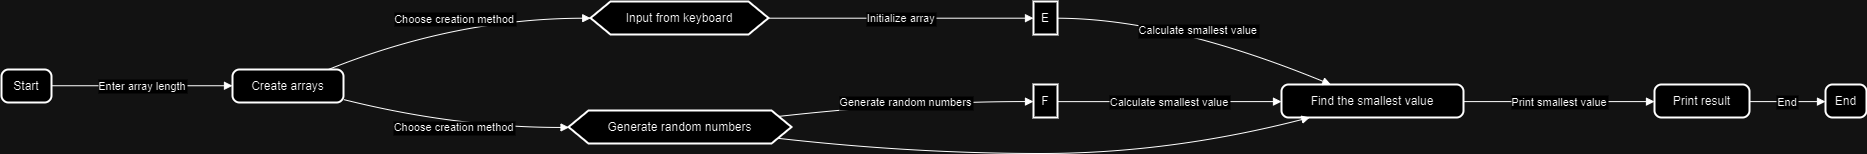

The diagram above was exported from draw.io. Its source (the exported page's mxGraphModel, read from the mxfile embedded in the PNG):
<mxGraphModel dx="921" dy="975" grid="0" gridSize="10" guides="1" tooltips="1" connect="1" arrows="1" fold="1" page="0" pageScale="1" pageWidth="827" pageHeight="1169" math="0" shadow="0">
  <root>
    <mxCell id="0" />
    <mxCell id="1" parent="0" />
    <mxCell id="2" value="Start" style="rounded=1;absoluteArcSize=1;arcSize=14;whiteSpace=wrap;strokeWidth=2;" parent="1" vertex="1">
      <mxGeometry y="68" width="50" height="33" as="geometry" />
    </mxCell>
    <mxCell id="3" value="Create arrays" style="rounded=1;absoluteArcSize=1;arcSize=14;whiteSpace=wrap;strokeWidth=2;" parent="1" vertex="1">
      <mxGeometry x="231" y="68" width="111" height="33" as="geometry" />
    </mxCell>
    <mxCell id="4" value="Input from keyboard" style="shape=hexagon;perimeter=hexagonPerimeter2;fixedSize=1;strokeWidth=2;whiteSpace=wrap;" parent="1" vertex="1">
      <mxGeometry x="589" width="178" height="33" as="geometry" />
    </mxCell>
    <mxCell id="5" value="Generate random numbers" style="shape=hexagon;perimeter=hexagonPerimeter2;fixedSize=1;strokeWidth=2;whiteSpace=wrap;" parent="1" vertex="1">
      <mxGeometry x="567" y="109" width="223" height="33" as="geometry" />
    </mxCell>
    <mxCell id="6" value="E" style="whiteSpace=wrap;strokeWidth=2;" parent="1" vertex="1">
      <mxGeometry x="1032" width="24" height="33" as="geometry" />
    </mxCell>
    <mxCell id="7" value="F" style="whiteSpace=wrap;strokeWidth=2;" parent="1" vertex="1">
      <mxGeometry x="1032" y="83" width="24" height="33" as="geometry" />
    </mxCell>
    <mxCell id="8" value="Find the smallest value" style="rounded=1;absoluteArcSize=1;arcSize=14;whiteSpace=wrap;strokeWidth=2;" parent="1" vertex="1">
      <mxGeometry x="1280" y="83" width="182" height="33" as="geometry" />
    </mxCell>
    <mxCell id="9" value="Print result" style="rounded=1;absoluteArcSize=1;arcSize=14;whiteSpace=wrap;strokeWidth=2;" parent="1" vertex="1">
      <mxGeometry x="1653" y="83" width="95" height="33" as="geometry" />
    </mxCell>
    <mxCell id="10" value="End" style="rounded=1;absoluteArcSize=1;arcSize=14;whiteSpace=wrap;strokeWidth=2;" parent="1" vertex="1">
      <mxGeometry x="1824" y="83" width="41" height="33" as="geometry" />
    </mxCell>
    <mxCell id="11" value="Enter array length" style="curved=1;startArrow=none;endArrow=block;exitX=1.0012812805175781;exitY=0.49242430022268585;entryX=-0.0022381619290188625;entryY=0.49242430022268585;" parent="1" source="2" target="3" edge="1">
      <mxGeometry relative="1" as="geometry">
        <Array as="points" />
      </mxGeometry>
    </mxCell>
    <mxCell id="12" value="Choose creation method" style="curved=1;startArrow=none;endArrow=block;exitX=0.8737706527777787;exitY=-0.013636328957297585;entryX=0.0008514918638079353;entryY=0.5060606291799834;" parent="1" source="3" target="4" edge="1">
      <mxGeometry relative="1" as="geometry">
        <Array as="points">
          <mxPoint x="454" y="17" />
        </Array>
      </mxGeometry>
    </mxCell>
    <mxCell id="13" value="Choose creation method" style="curved=1;startArrow=none;endArrow=block;exitX=1.0017032795124226;exitY=0.9116769384038331;entryX=-0.0016746007808120795;entryY=0.5136364445541844;" parent="1" source="3" target="5" edge="1">
      <mxGeometry relative="1" as="geometry">
        <Array as="points">
          <mxPoint x="454" y="126" />
        </Array>
      </mxGeometry>
    </mxCell>
    <mxCell id="14" value="Initialize array" style="curved=1;startArrow=none;endArrow=block;exitX=1.0023261938202248;exitY=0.5060606291799834;entryX=-0.01868470509847005;entryY=0.5060606291799834;" parent="1" source="4" target="6" edge="1">
      <mxGeometry relative="1" as="geometry">
        <Array as="points" />
      </mxGeometry>
    </mxCell>
    <mxCell id="15" value="Generate random numbers" style="curved=1;startArrow=none;endArrow=block;exitX=0.9997267445106678;exitY=0.13738623982611342;entryX=-0.01868470509847005;entryY=0.5181818875399503;" parent="1" source="5" target="7" edge="1">
      <mxGeometry relative="1" as="geometry">
        <Array as="points">
          <mxPoint x="911" y="100" />
        </Array>
      </mxGeometry>
    </mxCell>
    <mxCell id="16" value="" style="curved=1;startArrow=none;endArrow=block;exitX=0.9997267445106678;exitY=0.8898866492822554;entryX=0.13919871317193486;entryY=1.0242425167199336;" parent="1" source="5" target="8" edge="1">
      <mxGeometry relative="1" as="geometry">
        <Array as="points">
          <mxPoint x="911" y="152" />
          <mxPoint x="1168" y="152" />
        </Array>
      </mxGeometry>
    </mxCell>
    <mxCell id="17" value="Calculate smallest value" style="curved=1;startArrow=none;endArrow=block;exitX=0.9729819297790527;exitY=0.5060606291799834;entryX=0.2762741975907562;entryY=0.012121258359966856;" parent="1" source="6" target="8" edge="1">
      <mxGeometry relative="1" as="geometry">
        <Array as="points">
          <mxPoint x="1168" y="17" />
        </Array>
      </mxGeometry>
    </mxCell>
    <mxCell id="18" value="Calculate smallest value" style="curved=1;startArrow=none;endArrow=block;exitX=0.9729819297790527;exitY=0.5181818875399503;entryX=0.0010903536618410885;entryY=0.5181818875399503;" parent="1" source="7" target="8" edge="1">
      <mxGeometry relative="1" as="geometry">
        <Array as="points" />
      </mxGeometry>
    </mxCell>
    <mxCell id="19" value="Print smallest value" style="curved=1;startArrow=none;endArrow=block;exitX=0.9985749171330378;exitY=0.5181818875399503;entryX=0.0007567154733758224;entryY=0.5181818875399503;" parent="1" source="8" target="9" edge="1">
      <mxGeometry relative="1" as="geometry">
        <Array as="points" />
      </mxGeometry>
    </mxCell>
    <mxCell id="20" value="End" style="curved=1;startArrow=none;endArrow=block;exitX=1.0022534420615747;exitY=0.5181818875399503;entryX=0.011014100981921685;entryY=0.5181818875399503;" parent="1" source="9" target="10" edge="1">
      <mxGeometry relative="1" as="geometry">
        <Array as="points" />
      </mxGeometry>
    </mxCell>
  </root>
</mxGraphModel>